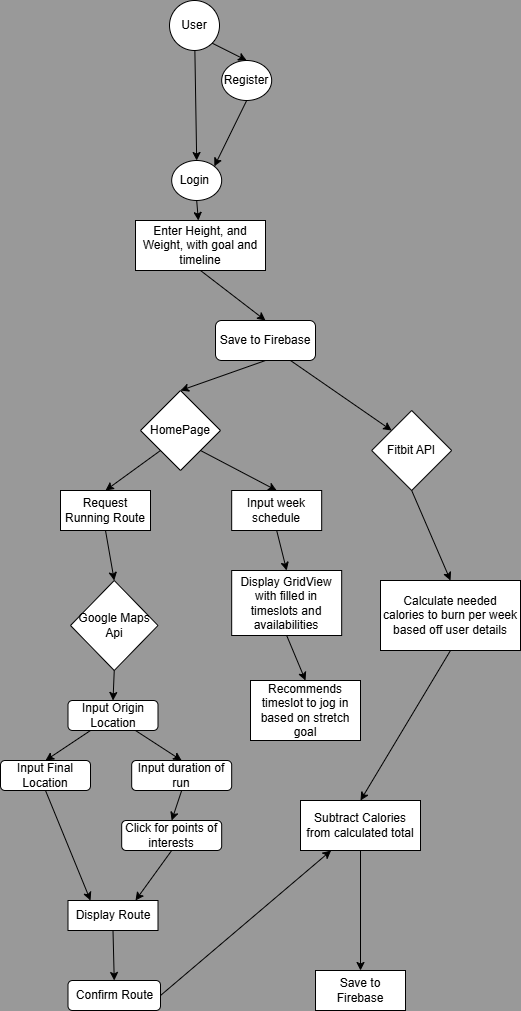

The diagram above was exported from draw.io. Its source (the exported page's mxGraphModel, read from the mxfile embedded in the PNG):
<mxGraphModel dx="718" dy="392" grid="1" gridSize="10" guides="1" tooltips="1" connect="1" arrows="1" fold="1" page="1" pageScale="1" pageWidth="827" pageHeight="1169" background="#999999" math="0" shadow="0">
  <root>
    <mxCell id="WIyWlLk6GJQsqaUBKTNV-0" />
    <mxCell id="WIyWlLk6GJQsqaUBKTNV-1" parent="WIyWlLk6GJQsqaUBKTNV-0" />
    <mxCell id="d7iyv3rFB3nqhV_Bf_X_-0" value="User" style="ellipse;whiteSpace=wrap;html=1;aspect=fixed;" parent="WIyWlLk6GJQsqaUBKTNV-1" vertex="1">
      <mxGeometry x="389" y="110" width="50" height="50" as="geometry" />
    </mxCell>
    <mxCell id="d7iyv3rFB3nqhV_Bf_X_-1" value="Login&amp;nbsp;" style="ellipse;whiteSpace=wrap;html=1;" parent="WIyWlLk6GJQsqaUBKTNV-1" vertex="1">
      <mxGeometry x="391.18" y="270" width="50" height="40" as="geometry" />
    </mxCell>
    <mxCell id="d7iyv3rFB3nqhV_Bf_X_-2" value="" style="endArrow=classic;html=1;rounded=0;entryX=0.5;entryY=0;entryDx=0;entryDy=0;" parent="WIyWlLk6GJQsqaUBKTNV-1" source="d7iyv3rFB3nqhV_Bf_X_-0" target="d7iyv3rFB3nqhV_Bf_X_-1" edge="1">
      <mxGeometry width="50" height="50" relative="1" as="geometry">
        <mxPoint x="370" y="300" as="sourcePoint" />
        <mxPoint x="420" y="250" as="targetPoint" />
      </mxGeometry>
    </mxCell>
    <mxCell id="d7iyv3rFB3nqhV_Bf_X_-3" value="Register" style="ellipse;whiteSpace=wrap;html=1;" parent="WIyWlLk6GJQsqaUBKTNV-1" vertex="1">
      <mxGeometry x="441.18" y="170" width="50" height="40" as="geometry" />
    </mxCell>
    <mxCell id="d7iyv3rFB3nqhV_Bf_X_-4" value="" style="endArrow=classic;html=1;rounded=0;entryX=0.5;entryY=0;entryDx=0;entryDy=0;exitX=1;exitY=1;exitDx=0;exitDy=0;" parent="WIyWlLk6GJQsqaUBKTNV-1" source="d7iyv3rFB3nqhV_Bf_X_-0" target="d7iyv3rFB3nqhV_Bf_X_-3" edge="1">
      <mxGeometry width="50" height="50" relative="1" as="geometry">
        <mxPoint x="370" y="300" as="sourcePoint" />
        <mxPoint x="420" y="250" as="targetPoint" />
      </mxGeometry>
    </mxCell>
    <mxCell id="d7iyv3rFB3nqhV_Bf_X_-5" value="Enter Height, and Weight, with goal and timeline" style="rounded=0;whiteSpace=wrap;html=1;" parent="WIyWlLk6GJQsqaUBKTNV-1" vertex="1">
      <mxGeometry x="355" y="330" width="130" height="50" as="geometry" />
    </mxCell>
    <mxCell id="d7iyv3rFB3nqhV_Bf_X_-6" value="" style="endArrow=classic;html=1;rounded=0;entryX=1;entryY=0;entryDx=0;entryDy=0;exitX=0.5;exitY=1;exitDx=0;exitDy=0;" parent="WIyWlLk6GJQsqaUBKTNV-1" source="d7iyv3rFB3nqhV_Bf_X_-3" target="d7iyv3rFB3nqhV_Bf_X_-1" edge="1">
      <mxGeometry width="50" height="50" relative="1" as="geometry">
        <mxPoint x="370" y="300" as="sourcePoint" />
        <mxPoint x="420" y="250" as="targetPoint" />
      </mxGeometry>
    </mxCell>
    <mxCell id="d7iyv3rFB3nqhV_Bf_X_-7" value="Save to Firebase" style="rounded=1;whiteSpace=wrap;html=1;" parent="WIyWlLk6GJQsqaUBKTNV-1" vertex="1">
      <mxGeometry x="435" y="430" width="100" height="40" as="geometry" />
    </mxCell>
    <mxCell id="d7iyv3rFB3nqhV_Bf_X_-8" value="" style="endArrow=classic;html=1;rounded=0;entryX=0.5;entryY=0;entryDx=0;entryDy=0;exitX=0.5;exitY=1;exitDx=0;exitDy=0;" parent="WIyWlLk6GJQsqaUBKTNV-1" source="d7iyv3rFB3nqhV_Bf_X_-5" target="d7iyv3rFB3nqhV_Bf_X_-7" edge="1">
      <mxGeometry width="50" height="50" relative="1" as="geometry">
        <mxPoint x="370" y="300" as="sourcePoint" />
        <mxPoint x="420" y="250" as="targetPoint" />
      </mxGeometry>
    </mxCell>
    <mxCell id="d7iyv3rFB3nqhV_Bf_X_-10" value="HomePage" style="rhombus;whiteSpace=wrap;html=1;" parent="WIyWlLk6GJQsqaUBKTNV-1" vertex="1">
      <mxGeometry x="360" y="500" width="80" height="80" as="geometry" />
    </mxCell>
    <mxCell id="d7iyv3rFB3nqhV_Bf_X_-11" value="" style="endArrow=classic;html=1;rounded=0;exitX=0.5;exitY=1;exitDx=0;exitDy=0;" parent="WIyWlLk6GJQsqaUBKTNV-1" source="d7iyv3rFB3nqhV_Bf_X_-1" target="d7iyv3rFB3nqhV_Bf_X_-5" edge="1">
      <mxGeometry width="50" height="50" relative="1" as="geometry">
        <mxPoint x="370" y="450" as="sourcePoint" />
        <mxPoint x="420" y="400" as="targetPoint" />
      </mxGeometry>
    </mxCell>
    <mxCell id="d7iyv3rFB3nqhV_Bf_X_-12" value="" style="endArrow=classic;html=1;rounded=0;exitX=0.5;exitY=1;exitDx=0;exitDy=0;entryX=0.5;entryY=0;entryDx=0;entryDy=0;" parent="WIyWlLk6GJQsqaUBKTNV-1" source="d7iyv3rFB3nqhV_Bf_X_-7" target="d7iyv3rFB3nqhV_Bf_X_-10" edge="1">
      <mxGeometry width="50" height="50" relative="1" as="geometry">
        <mxPoint x="370" y="450" as="sourcePoint" />
        <mxPoint x="420" y="400" as="targetPoint" />
      </mxGeometry>
    </mxCell>
    <mxCell id="d7iyv3rFB3nqhV_Bf_X_-13" value="Input week schedule" style="rounded=0;whiteSpace=wrap;html=1;" parent="WIyWlLk6GJQsqaUBKTNV-1" vertex="1">
      <mxGeometry x="451.18" y="600" width="90" height="40" as="geometry" />
    </mxCell>
    <mxCell id="d7iyv3rFB3nqhV_Bf_X_-14" value="" style="endArrow=classic;html=1;rounded=0;exitX=0;exitY=1;exitDx=0;exitDy=0;entryX=0.5;entryY=0;entryDx=0;entryDy=0;" parent="WIyWlLk6GJQsqaUBKTNV-1" source="d7iyv3rFB3nqhV_Bf_X_-10" target="d7iyv3rFB3nqhV_Bf_X_-15" edge="1">
      <mxGeometry width="50" height="50" relative="1" as="geometry">
        <mxPoint x="370" y="700" as="sourcePoint" />
        <mxPoint x="310" y="610" as="targetPoint" />
      </mxGeometry>
    </mxCell>
    <mxCell id="d7iyv3rFB3nqhV_Bf_X_-15" value="Request Running Route" style="rounded=0;whiteSpace=wrap;html=1;" parent="WIyWlLk6GJQsqaUBKTNV-1" vertex="1">
      <mxGeometry x="280" y="600" width="90" height="40" as="geometry" />
    </mxCell>
    <mxCell id="d7iyv3rFB3nqhV_Bf_X_-16" value="" style="endArrow=classic;html=1;rounded=0;exitX=1;exitY=1;exitDx=0;exitDy=0;entryX=0.5;entryY=0;entryDx=0;entryDy=0;" parent="WIyWlLk6GJQsqaUBKTNV-1" source="d7iyv3rFB3nqhV_Bf_X_-10" target="d7iyv3rFB3nqhV_Bf_X_-13" edge="1">
      <mxGeometry width="50" height="50" relative="1" as="geometry">
        <mxPoint x="370" y="700" as="sourcePoint" />
        <mxPoint x="490" y="610" as="targetPoint" />
      </mxGeometry>
    </mxCell>
    <mxCell id="d7iyv3rFB3nqhV_Bf_X_-17" value="Google Maps Api" style="rhombus;whiteSpace=wrap;html=1;" parent="WIyWlLk6GJQsqaUBKTNV-1" vertex="1">
      <mxGeometry x="290" y="690" width="87.5" height="90" as="geometry" />
    </mxCell>
    <mxCell id="d7iyv3rFB3nqhV_Bf_X_-18" value="" style="endArrow=classic;html=1;rounded=0;entryX=0.5;entryY=0;entryDx=0;entryDy=0;exitX=0.5;exitY=1;exitDx=0;exitDy=0;" parent="WIyWlLk6GJQsqaUBKTNV-1" source="d7iyv3rFB3nqhV_Bf_X_-15" target="d7iyv3rFB3nqhV_Bf_X_-17" edge="1">
      <mxGeometry width="50" height="50" relative="1" as="geometry">
        <mxPoint x="230" y="760" as="sourcePoint" />
        <mxPoint x="280" y="710" as="targetPoint" />
      </mxGeometry>
    </mxCell>
    <mxCell id="d7iyv3rFB3nqhV_Bf_X_-19" value="Display Route" style="rounded=0;whiteSpace=wrap;html=1;" parent="WIyWlLk6GJQsqaUBKTNV-1" vertex="1">
      <mxGeometry x="287.5" y="1010" width="90" height="30" as="geometry" />
    </mxCell>
    <mxCell id="d7iyv3rFB3nqhV_Bf_X_-21" value="Input Origin Location" style="rounded=1;whiteSpace=wrap;html=1;" parent="WIyWlLk6GJQsqaUBKTNV-1" vertex="1">
      <mxGeometry x="287.5" y="810" width="90" height="30" as="geometry" />
    </mxCell>
    <mxCell id="d7iyv3rFB3nqhV_Bf_X_-23" value="Input Final Location" style="rounded=1;whiteSpace=wrap;html=1;" parent="WIyWlLk6GJQsqaUBKTNV-1" vertex="1">
      <mxGeometry x="220" y="870" width="90" height="30" as="geometry" />
    </mxCell>
    <mxCell id="d7iyv3rFB3nqhV_Bf_X_-24" value="Input duration of run" style="rounded=1;whiteSpace=wrap;html=1;" parent="WIyWlLk6GJQsqaUBKTNV-1" vertex="1">
      <mxGeometry x="351.18" y="870" width="100" height="30" as="geometry" />
    </mxCell>
    <mxCell id="d7iyv3rFB3nqhV_Bf_X_-25" value="Click for points of interests" style="rounded=1;whiteSpace=wrap;html=1;" parent="WIyWlLk6GJQsqaUBKTNV-1" vertex="1">
      <mxGeometry x="341.18" y="930" width="100" height="30" as="geometry" />
    </mxCell>
    <mxCell id="d7iyv3rFB3nqhV_Bf_X_-26" value="" style="endArrow=classic;html=1;rounded=0;entryX=0.5;entryY=0;entryDx=0;entryDy=0;" parent="WIyWlLk6GJQsqaUBKTNV-1" source="d7iyv3rFB3nqhV_Bf_X_-21" target="d7iyv3rFB3nqhV_Bf_X_-23" edge="1">
      <mxGeometry width="50" height="50" relative="1" as="geometry">
        <mxPoint x="110" y="910" as="sourcePoint" />
        <mxPoint x="160" y="860" as="targetPoint" />
      </mxGeometry>
    </mxCell>
    <mxCell id="d7iyv3rFB3nqhV_Bf_X_-27" value="" style="endArrow=classic;html=1;rounded=0;entryX=0.5;entryY=0;entryDx=0;entryDy=0;exitX=0.75;exitY=1;exitDx=0;exitDy=0;" parent="WIyWlLk6GJQsqaUBKTNV-1" source="d7iyv3rFB3nqhV_Bf_X_-21" target="d7iyv3rFB3nqhV_Bf_X_-24" edge="1">
      <mxGeometry width="50" height="50" relative="1" as="geometry">
        <mxPoint x="110" y="910" as="sourcePoint" />
        <mxPoint x="410" y="870" as="targetPoint" />
      </mxGeometry>
    </mxCell>
    <mxCell id="d7iyv3rFB3nqhV_Bf_X_-28" value="" style="endArrow=classic;html=1;rounded=0;entryX=0.5;entryY=0;entryDx=0;entryDy=0;exitX=0.5;exitY=1;exitDx=0;exitDy=0;" parent="WIyWlLk6GJQsqaUBKTNV-1" source="d7iyv3rFB3nqhV_Bf_X_-24" target="d7iyv3rFB3nqhV_Bf_X_-25" edge="1">
      <mxGeometry width="50" height="50" relative="1" as="geometry">
        <mxPoint x="410" y="900" as="sourcePoint" />
        <mxPoint x="410" y="940" as="targetPoint" />
      </mxGeometry>
    </mxCell>
    <mxCell id="d7iyv3rFB3nqhV_Bf_X_-29" value="" style="endArrow=classic;html=1;rounded=0;entryX=0.25;entryY=0;entryDx=0;entryDy=0;exitX=0.5;exitY=1;exitDx=0;exitDy=0;" parent="WIyWlLk6GJQsqaUBKTNV-1" source="d7iyv3rFB3nqhV_Bf_X_-23" target="d7iyv3rFB3nqhV_Bf_X_-19" edge="1">
      <mxGeometry width="50" height="50" relative="1" as="geometry">
        <mxPoint x="110" y="910" as="sourcePoint" />
        <mxPoint x="160" y="860" as="targetPoint" />
      </mxGeometry>
    </mxCell>
    <mxCell id="d7iyv3rFB3nqhV_Bf_X_-30" value="" style="endArrow=classic;html=1;rounded=0;entryX=0.75;entryY=0;entryDx=0;entryDy=0;exitX=0.5;exitY=1;exitDx=0;exitDy=0;" parent="WIyWlLk6GJQsqaUBKTNV-1" source="d7iyv3rFB3nqhV_Bf_X_-25" target="d7iyv3rFB3nqhV_Bf_X_-19" edge="1">
      <mxGeometry width="50" height="50" relative="1" as="geometry">
        <mxPoint x="410" y="970" as="sourcePoint" />
        <mxPoint x="160" y="860" as="targetPoint" />
      </mxGeometry>
    </mxCell>
    <mxCell id="d7iyv3rFB3nqhV_Bf_X_-31" value="" style="endArrow=classic;html=1;rounded=0;entryX=0.5;entryY=0;entryDx=0;entryDy=0;exitX=0.5;exitY=1;exitDx=0;exitDy=0;" parent="WIyWlLk6GJQsqaUBKTNV-1" source="d7iyv3rFB3nqhV_Bf_X_-17" target="d7iyv3rFB3nqhV_Bf_X_-21" edge="1">
      <mxGeometry width="50" height="50" relative="1" as="geometry">
        <mxPoint x="150" y="900" as="sourcePoint" />
        <mxPoint x="200" y="850" as="targetPoint" />
      </mxGeometry>
    </mxCell>
    <mxCell id="d7iyv3rFB3nqhV_Bf_X_-35" value="Display GridView with filled in timeslots and availabilities" style="rounded=0;whiteSpace=wrap;html=1;" parent="WIyWlLk6GJQsqaUBKTNV-1" vertex="1">
      <mxGeometry x="451.18" y="680" width="110" height="65" as="geometry" />
    </mxCell>
    <mxCell id="d7iyv3rFB3nqhV_Bf_X_-36" value="" style="endArrow=classic;html=1;rounded=0;entryX=0.5;entryY=0;entryDx=0;entryDy=0;exitX=0.5;exitY=1;exitDx=0;exitDy=0;" parent="WIyWlLk6GJQsqaUBKTNV-1" source="d7iyv3rFB3nqhV_Bf_X_-13" target="d7iyv3rFB3nqhV_Bf_X_-35" edge="1">
      <mxGeometry width="50" height="50" relative="1" as="geometry">
        <mxPoint x="180" y="840" as="sourcePoint" />
        <mxPoint x="230" y="790" as="targetPoint" />
      </mxGeometry>
    </mxCell>
    <mxCell id="d7iyv3rFB3nqhV_Bf_X_-38" value="Recommends timeslot to jog in based on stretch goal" style="rounded=0;whiteSpace=wrap;html=1;" parent="WIyWlLk6GJQsqaUBKTNV-1" vertex="1">
      <mxGeometry x="470" y="790" width="110" height="60" as="geometry" />
    </mxCell>
    <mxCell id="d7iyv3rFB3nqhV_Bf_X_-39" value="" style="endArrow=classic;html=1;rounded=0;entryX=0.5;entryY=0;entryDx=0;entryDy=0;exitX=0.5;exitY=1;exitDx=0;exitDy=0;" parent="WIyWlLk6GJQsqaUBKTNV-1" source="d7iyv3rFB3nqhV_Bf_X_-35" target="d7iyv3rFB3nqhV_Bf_X_-38" edge="1">
      <mxGeometry width="50" height="50" relative="1" as="geometry">
        <mxPoint x="180" y="870" as="sourcePoint" />
        <mxPoint x="230" y="820" as="targetPoint" />
      </mxGeometry>
    </mxCell>
    <mxCell id="d7iyv3rFB3nqhV_Bf_X_-40" value="Fitbit API" style="rhombus;whiteSpace=wrap;html=1;" parent="WIyWlLk6GJQsqaUBKTNV-1" vertex="1">
      <mxGeometry x="591.1800000000001" y="520" width="80" height="80" as="geometry" />
    </mxCell>
    <mxCell id="d7iyv3rFB3nqhV_Bf_X_-41" value="Calculate needed calories to burn per week based off user details" style="rounded=0;whiteSpace=wrap;html=1;" parent="WIyWlLk6GJQsqaUBKTNV-1" vertex="1">
      <mxGeometry x="600.0000000000001" y="690" width="140" height="70" as="geometry" />
    </mxCell>
    <mxCell id="d7iyv3rFB3nqhV_Bf_X_-42" value="" style="endArrow=classic;html=1;rounded=0;entryX=0.5;entryY=0;entryDx=0;entryDy=0;exitX=0.5;exitY=1;exitDx=0;exitDy=0;" parent="WIyWlLk6GJQsqaUBKTNV-1" source="d7iyv3rFB3nqhV_Bf_X_-40" target="d7iyv3rFB3nqhV_Bf_X_-41" edge="1">
      <mxGeometry width="50" height="50" relative="1" as="geometry">
        <mxPoint x="961.1800000000001" y="690" as="sourcePoint" />
        <mxPoint x="1011.1800000000001" y="640" as="targetPoint" />
      </mxGeometry>
    </mxCell>
    <mxCell id="d7iyv3rFB3nqhV_Bf_X_-43" value="Confirm Route" style="rounded=1;whiteSpace=wrap;html=1;" parent="WIyWlLk6GJQsqaUBKTNV-1" vertex="1">
      <mxGeometry x="287.5" y="1090" width="92.5" height="30" as="geometry" />
    </mxCell>
    <mxCell id="d7iyv3rFB3nqhV_Bf_X_-44" value="" style="endArrow=classic;html=1;rounded=0;entryX=0.5;entryY=0;entryDx=0;entryDy=0;exitX=0.5;exitY=1;exitDx=0;exitDy=0;" parent="WIyWlLk6GJQsqaUBKTNV-1" source="d7iyv3rFB3nqhV_Bf_X_-19" target="d7iyv3rFB3nqhV_Bf_X_-43" edge="1">
      <mxGeometry width="50" height="50" relative="1" as="geometry">
        <mxPoint x="450" y="960" as="sourcePoint" />
        <mxPoint x="500" y="910" as="targetPoint" />
      </mxGeometry>
    </mxCell>
    <mxCell id="d7iyv3rFB3nqhV_Bf_X_-45" value="Subtract Calories from calculated total" style="rounded=0;whiteSpace=wrap;html=1;" parent="WIyWlLk6GJQsqaUBKTNV-1" vertex="1">
      <mxGeometry x="520.0000000000001" y="910" width="120" height="50" as="geometry" />
    </mxCell>
    <mxCell id="d7iyv3rFB3nqhV_Bf_X_-48" value="" style="endArrow=classic;html=1;rounded=0;exitX=1;exitY=0.5;exitDx=0;exitDy=0;" parent="WIyWlLk6GJQsqaUBKTNV-1" source="d7iyv3rFB3nqhV_Bf_X_-43" target="d7iyv3rFB3nqhV_Bf_X_-45" edge="1">
      <mxGeometry width="50" height="50" relative="1" as="geometry">
        <mxPoint x="390" y="990" as="sourcePoint" />
        <mxPoint x="580" y="1100" as="targetPoint" />
      </mxGeometry>
    </mxCell>
    <mxCell id="d7iyv3rFB3nqhV_Bf_X_-49" value="" style="endArrow=classic;html=1;rounded=0;exitX=0.5;exitY=1;exitDx=0;exitDy=0;entryX=0.5;entryY=0;entryDx=0;entryDy=0;" parent="WIyWlLk6GJQsqaUBKTNV-1" source="d7iyv3rFB3nqhV_Bf_X_-41" target="d7iyv3rFB3nqhV_Bf_X_-45" edge="1">
      <mxGeometry width="50" height="50" relative="1" as="geometry">
        <mxPoint x="901.1800000000001" y="1000" as="sourcePoint" />
        <mxPoint x="1191.18" y="1105" as="targetPoint" />
      </mxGeometry>
    </mxCell>
    <mxCell id="d7iyv3rFB3nqhV_Bf_X_-51" value="" style="endArrow=classic;html=1;rounded=0;entryX=0;entryY=0;entryDx=0;entryDy=0;exitX=0.75;exitY=1;exitDx=0;exitDy=0;" parent="WIyWlLk6GJQsqaUBKTNV-1" source="d7iyv3rFB3nqhV_Bf_X_-7" target="d7iyv3rFB3nqhV_Bf_X_-40" edge="1">
      <mxGeometry width="50" height="50" relative="1" as="geometry">
        <mxPoint x="410" y="460" as="sourcePoint" />
        <mxPoint x="460" y="410" as="targetPoint" />
      </mxGeometry>
    </mxCell>
    <mxCell id="d7iyv3rFB3nqhV_Bf_X_-52" value="" style="endArrow=classic;html=1;rounded=0;exitX=0.5;exitY=1;exitDx=0;exitDy=0;" parent="WIyWlLk6GJQsqaUBKTNV-1" source="d7iyv3rFB3nqhV_Bf_X_-45" target="d7iyv3rFB3nqhV_Bf_X_-53" edge="1">
      <mxGeometry width="50" height="50" relative="1" as="geometry">
        <mxPoint x="410" y="990" as="sourcePoint" />
        <mxPoint x="580" y="1080" as="targetPoint" />
      </mxGeometry>
    </mxCell>
    <mxCell id="d7iyv3rFB3nqhV_Bf_X_-53" value="Save to Firebase" style="rounded=0;whiteSpace=wrap;html=1;" parent="WIyWlLk6GJQsqaUBKTNV-1" vertex="1">
      <mxGeometry x="535" y="1080" width="90" height="40" as="geometry" />
    </mxCell>
  </root>
</mxGraphModel>